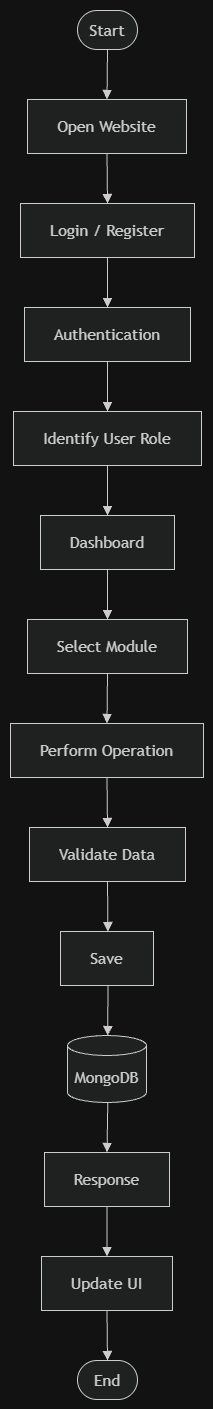

The diagram above was exported from draw.io. Its source (the exported page's mxGraphModel, read from the mxfile embedded in the PNG):
<mxGraphModel dx="1030" dy="562" grid="1" gridSize="10" guides="1" tooltips="1" connect="1" arrows="1" fold="1" page="1" pageScale="1" pageWidth="1169" pageHeight="827" math="0" shadow="0">
  <root>
    <mxCell id="0" />
    <mxCell id="1" parent="0" />
    <UserObject label="" mermaidData="{&#10;  &quot;data&quot;: &quot;flowchart TD\n  Start([Start]) --&gt; OpenWebsite[Open Website]\n  OpenWebsite --&gt; LoginRegister[Login / Register]\n  LoginRegister --&gt; Authentication[Authentication]\n  Authentication --&gt; IdentifyRole[Identify User Role]\n  IdentifyRole --&gt; Dashboard[Dashboard]\n  Dashboard --&gt; SelectModule[Select Module]\n  SelectModule --&gt; PerformOperation[Perform Operation]\n  PerformOperation --&gt; ValidateData[Validate Data]\n  ValidateData --&gt; Save[Save]\n  Save --&gt; MongoDB[(MongoDB)]\n  MongoDB --&gt; Response[Response]\n  Response --&gt; UpdateUI[Update UI]\n  UpdateUI --&gt; End([End])&quot;,&#10;  &quot;config&quot;: null&#10;}" id="WpTP8qN-UsDTkhlkIOvN-1">
      <mxCell connectable="0" parent="1" style="group;transparentBounds=1;editIcon=1;lockedGroup=0;groupPadding=10;" vertex="1">
        <mxGeometry as="geometry" />
      </mxCell>
    </UserObject>
    <UserObject label="Start" mermaidId="n:Start" mermaidBaseStyle="html=1;rounded=1;whiteSpace=wrap;arcSize=50;strokeWidth=1;fillColor=light-dark(#ECECFF,#1f2020);strokeColor=light-dark(#9370DB,#cccccc);fontColor=light-dark(#333333,#cccccc);fontFamily=Trebuchet MS,Verdana,Arial,sans-serif;fontSize=16;" mermaidBaseValue="Start" id="WpTP8qN-UsDTkhlkIOvN-2">
      <mxCell parent="WpTP8qN-UsDTkhlkIOvN-1" style="html=1;rounded=1;whiteSpace=wrap;arcSize=50;strokeWidth=1;fillColor=light-dark(#ECECFF,#1f2020);strokeColor=light-dark(#9370DB,#cccccc);fontColor=light-dark(#333333,#cccccc);fontFamily=Trebuchet MS,Verdana,Arial,sans-serif;fontSize=16;" vertex="1">
        <mxGeometry height="39" width="60" x="97" y="30" as="geometry" />
      </mxCell>
    </UserObject>
    <UserObject label="Open Website" mermaidId="n:OpenWebsite" mermaidBaseStyle="html=1;whiteSpace=wrap;strokeWidth=1;fillColor=light-dark(#ECECFF,#1f2020);strokeColor=light-dark(#9370DB,#cccccc);fontColor=light-dark(#333333,#cccccc);fontFamily=Trebuchet MS,Verdana,Arial,sans-serif;fontSize=16;" mermaidBaseValue="Open Website" id="WpTP8qN-UsDTkhlkIOvN-3">
      <mxCell parent="WpTP8qN-UsDTkhlkIOvN-1" style="html=1;whiteSpace=wrap;strokeWidth=1;fillColor=light-dark(#ECECFF,#1f2020);strokeColor=light-dark(#9370DB,#cccccc);fontColor=light-dark(#333333,#cccccc);fontFamily=Trebuchet MS,Verdana,Arial,sans-serif;fontSize=16;" vertex="1">
        <mxGeometry height="54" width="159" x="47" y="119" as="geometry" />
      </mxCell>
    </UserObject>
    <UserObject label="Login / Register" mermaidId="n:LoginRegister" mermaidBaseStyle="html=1;whiteSpace=wrap;strokeWidth=1;fillColor=light-dark(#ECECFF,#1f2020);strokeColor=light-dark(#9370DB,#cccccc);fontColor=light-dark(#333333,#cccccc);fontFamily=Trebuchet MS,Verdana,Arial,sans-serif;fontSize=16;" mermaidBaseValue="Login / Register" id="WpTP8qN-UsDTkhlkIOvN-4">
      <mxCell parent="WpTP8qN-UsDTkhlkIOvN-1" style="html=1;whiteSpace=wrap;strokeWidth=1;fillColor=light-dark(#ECECFF,#1f2020);strokeColor=light-dark(#9370DB,#cccccc);fontColor=light-dark(#333333,#cccccc);fontFamily=Trebuchet MS,Verdana,Arial,sans-serif;fontSize=16;" vertex="1">
        <mxGeometry height="54" width="174" x="40" y="223" as="geometry" />
      </mxCell>
    </UserObject>
    <UserObject label="Authentication" mermaidId="n:Authentication" mermaidBaseStyle="html=1;whiteSpace=wrap;strokeWidth=1;fillColor=light-dark(#ECECFF,#1f2020);strokeColor=light-dark(#9370DB,#cccccc);fontColor=light-dark(#333333,#cccccc);fontFamily=Trebuchet MS,Verdana,Arial,sans-serif;fontSize=16;" mermaidBaseValue="Authentication" id="WpTP8qN-UsDTkhlkIOvN-5">
      <mxCell parent="WpTP8qN-UsDTkhlkIOvN-1" style="html=1;whiteSpace=wrap;strokeWidth=1;fillColor=light-dark(#ECECFF,#1f2020);strokeColor=light-dark(#9370DB,#cccccc);fontColor=light-dark(#333333,#cccccc);fontFamily=Trebuchet MS,Verdana,Arial,sans-serif;fontSize=16;" vertex="1">
        <mxGeometry height="54" width="166" x="44" y="327" as="geometry" />
      </mxCell>
    </UserObject>
    <UserObject label="Identify User Role" mermaidId="n:IdentifyRole" mermaidBaseStyle="html=1;whiteSpace=wrap;strokeWidth=1;fillColor=light-dark(#ECECFF,#1f2020);strokeColor=light-dark(#9370DB,#cccccc);fontColor=light-dark(#333333,#cccccc);fontFamily=Trebuchet MS,Verdana,Arial,sans-serif;fontSize=16;" mermaidBaseValue="Identify User Role" id="WpTP8qN-UsDTkhlkIOvN-6">
      <mxCell parent="WpTP8qN-UsDTkhlkIOvN-1" style="html=1;whiteSpace=wrap;strokeWidth=1;fillColor=light-dark(#ECECFF,#1f2020);strokeColor=light-dark(#9370DB,#cccccc);fontColor=light-dark(#333333,#cccccc);fontFamily=Trebuchet MS,Verdana,Arial,sans-serif;fontSize=16;" vertex="1">
        <mxGeometry height="54" width="188" x="33" y="431" as="geometry" />
      </mxCell>
    </UserObject>
    <UserObject label="Dashboard" mermaidId="n:Dashboard" mermaidBaseStyle="html=1;whiteSpace=wrap;strokeWidth=1;fillColor=light-dark(#ECECFF,#1f2020);strokeColor=light-dark(#9370DB,#cccccc);fontColor=light-dark(#333333,#cccccc);fontFamily=Trebuchet MS,Verdana,Arial,sans-serif;fontSize=16;" mermaidBaseValue="Dashboard" id="WpTP8qN-UsDTkhlkIOvN-7">
      <mxCell parent="WpTP8qN-UsDTkhlkIOvN-1" style="html=1;whiteSpace=wrap;strokeWidth=1;fillColor=light-dark(#ECECFF,#1f2020);strokeColor=light-dark(#9370DB,#cccccc);fontColor=light-dark(#333333,#cccccc);fontFamily=Trebuchet MS,Verdana,Arial,sans-serif;fontSize=16;" vertex="1">
        <mxGeometry height="54" width="134" x="60" y="535" as="geometry" />
      </mxCell>
    </UserObject>
    <UserObject label="Select Module" mermaidId="n:SelectModule" mermaidBaseStyle="html=1;whiteSpace=wrap;strokeWidth=1;fillColor=light-dark(#ECECFF,#1f2020);strokeColor=light-dark(#9370DB,#cccccc);fontColor=light-dark(#333333,#cccccc);fontFamily=Trebuchet MS,Verdana,Arial,sans-serif;fontSize=16;" mermaidBaseValue="Select Module" id="WpTP8qN-UsDTkhlkIOvN-8">
      <mxCell parent="WpTP8qN-UsDTkhlkIOvN-1" style="html=1;whiteSpace=wrap;strokeWidth=1;fillColor=light-dark(#ECECFF,#1f2020);strokeColor=light-dark(#9370DB,#cccccc);fontColor=light-dark(#333333,#cccccc);fontFamily=Trebuchet MS,Verdana,Arial,sans-serif;fontSize=16;" vertex="1">
        <mxGeometry height="54" width="160" x="47" y="639" as="geometry" />
      </mxCell>
    </UserObject>
    <UserObject label="Perform Operation" mermaidId="n:PerformOperation" mermaidBaseStyle="html=1;whiteSpace=wrap;strokeWidth=1;fillColor=light-dark(#ECECFF,#1f2020);strokeColor=light-dark(#9370DB,#cccccc);fontColor=light-dark(#333333,#cccccc);fontFamily=Trebuchet MS,Verdana,Arial,sans-serif;fontSize=16;" mermaidBaseValue="Perform Operation" id="WpTP8qN-UsDTkhlkIOvN-9">
      <mxCell parent="WpTP8qN-UsDTkhlkIOvN-1" style="html=1;whiteSpace=wrap;strokeWidth=1;fillColor=light-dark(#ECECFF,#1f2020);strokeColor=light-dark(#9370DB,#cccccc);fontColor=light-dark(#333333,#cccccc);fontFamily=Trebuchet MS,Verdana,Arial,sans-serif;fontSize=16;" vertex="1">
        <mxGeometry height="54" width="193" x="30" y="743" as="geometry" />
      </mxCell>
    </UserObject>
    <UserObject label="Validate Data" mermaidId="n:ValidateData" mermaidBaseStyle="html=1;whiteSpace=wrap;strokeWidth=1;fillColor=light-dark(#ECECFF,#1f2020);strokeColor=light-dark(#9370DB,#cccccc);fontColor=light-dark(#333333,#cccccc);fontFamily=Trebuchet MS,Verdana,Arial,sans-serif;fontSize=16;" mermaidBaseValue="Validate Data" id="WpTP8qN-UsDTkhlkIOvN-10">
      <mxCell parent="WpTP8qN-UsDTkhlkIOvN-1" style="html=1;whiteSpace=wrap;strokeWidth=1;fillColor=light-dark(#ECECFF,#1f2020);strokeColor=light-dark(#9370DB,#cccccc);fontColor=light-dark(#333333,#cccccc);fontFamily=Trebuchet MS,Verdana,Arial,sans-serif;fontSize=16;" vertex="1">
        <mxGeometry height="54" width="156" x="49" y="847" as="geometry" />
      </mxCell>
    </UserObject>
    <UserObject label="Save" mermaidId="n:Save" mermaidBaseStyle="html=1;whiteSpace=wrap;strokeWidth=1;fillColor=light-dark(#ECECFF,#1f2020);strokeColor=light-dark(#9370DB,#cccccc);fontColor=light-dark(#333333,#cccccc);fontFamily=Trebuchet MS,Verdana,Arial,sans-serif;fontSize=16;" mermaidBaseValue="Save" id="WpTP8qN-UsDTkhlkIOvN-11">
      <mxCell parent="WpTP8qN-UsDTkhlkIOvN-1" style="html=1;whiteSpace=wrap;strokeWidth=1;fillColor=light-dark(#ECECFF,#1f2020);strokeColor=light-dark(#9370DB,#cccccc);fontColor=light-dark(#333333,#cccccc);fontFamily=Trebuchet MS,Verdana,Arial,sans-serif;fontSize=16;" vertex="1">
        <mxGeometry height="54" width="93" x="80" y="951" as="geometry" />
      </mxCell>
    </UserObject>
    <UserObject label="MongoDB" mermaidId="n:MongoDB" mermaidBaseStyle="html=1;shape=cylinder3;boundedLbl=1;backgroundOutline=1;size=10;strokeWidth=1;whiteSpace=wrap;fillColor=light-dark(#ECECFF,#1f2020);strokeColor=light-dark(#9370DB,#cccccc);fontColor=light-dark(#333333,#cccccc);fontFamily=Trebuchet MS,Verdana,Arial,sans-serif;fontSize=16;" mermaidBaseValue="MongoDB" id="WpTP8qN-UsDTkhlkIOvN-12">
      <mxCell parent="WpTP8qN-UsDTkhlkIOvN-1" style="html=1;shape=cylinder3;boundedLbl=1;backgroundOutline=1;size=10;strokeWidth=1;whiteSpace=wrap;fillColor=light-dark(#ECECFF,#1f2020);strokeColor=light-dark(#9370DB,#cccccc);fontColor=light-dark(#333333,#cccccc);fontFamily=Trebuchet MS,Verdana,Arial,sans-serif;fontSize=16;" vertex="1">
        <mxGeometry height="67" width="79" x="87" y="1055" as="geometry" />
      </mxCell>
    </UserObject>
    <UserObject label="Response" mermaidId="n:Response" mermaidBaseStyle="html=1;whiteSpace=wrap;strokeWidth=1;fillColor=light-dark(#ECECFF,#1f2020);strokeColor=light-dark(#9370DB,#cccccc);fontColor=light-dark(#333333,#cccccc);fontFamily=Trebuchet MS,Verdana,Arial,sans-serif;fontSize=16;" mermaidBaseValue="Response" id="WpTP8qN-UsDTkhlkIOvN-13">
      <mxCell parent="WpTP8qN-UsDTkhlkIOvN-1" style="html=1;whiteSpace=wrap;strokeWidth=1;fillColor=light-dark(#ECECFF,#1f2020);strokeColor=light-dark(#9370DB,#cccccc);fontColor=light-dark(#333333,#cccccc);fontFamily=Trebuchet MS,Verdana,Arial,sans-serif;fontSize=16;" vertex="1">
        <mxGeometry height="54" width="125" x="64" y="1172" as="geometry" />
      </mxCell>
    </UserObject>
    <UserObject label="Update UI" mermaidId="n:UpdateUI" mermaidBaseStyle="html=1;whiteSpace=wrap;strokeWidth=1;fillColor=light-dark(#ECECFF,#1f2020);strokeColor=light-dark(#9370DB,#cccccc);fontColor=light-dark(#333333,#cccccc);fontFamily=Trebuchet MS,Verdana,Arial,sans-serif;fontSize=16;" mermaidBaseValue="Update UI" id="WpTP8qN-UsDTkhlkIOvN-14">
      <mxCell parent="WpTP8qN-UsDTkhlkIOvN-1" style="html=1;whiteSpace=wrap;strokeWidth=1;fillColor=light-dark(#ECECFF,#1f2020);strokeColor=light-dark(#9370DB,#cccccc);fontColor=light-dark(#333333,#cccccc);fontFamily=Trebuchet MS,Verdana,Arial,sans-serif;fontSize=16;" vertex="1">
        <mxGeometry height="54" width="131" x="61" y="1276" as="geometry" />
      </mxCell>
    </UserObject>
    <UserObject label="End" mermaidId="n:End" mermaidBaseStyle="html=1;rounded=1;whiteSpace=wrap;arcSize=50;strokeWidth=1;fillColor=light-dark(#ECECFF,#1f2020);strokeColor=light-dark(#9370DB,#cccccc);fontColor=light-dark(#333333,#cccccc);fontFamily=Trebuchet MS,Verdana,Arial,sans-serif;fontSize=16;" mermaidBaseValue="End" id="WpTP8qN-UsDTkhlkIOvN-15">
      <mxCell parent="WpTP8qN-UsDTkhlkIOvN-1" style="html=1;rounded=1;whiteSpace=wrap;arcSize=50;strokeWidth=1;fillColor=light-dark(#ECECFF,#1f2020);strokeColor=light-dark(#9370DB,#cccccc);fontColor=light-dark(#333333,#cccccc);fontFamily=Trebuchet MS,Verdana,Arial,sans-serif;fontSize=16;" vertex="1">
        <mxGeometry height="39" width="60" x="97" y="1380" as="geometry" />
      </mxCell>
    </UserObject>
    <UserObject label="" mermaidId="e:Start-&gt;OpenWebsite#0" mermaidBaseStyle="curved=1;startArrow=none;endArrow=block;endSize=7;strokeColor=light-dark(#333333,#cccccc);exitX=0.5;exitY=1;entryX=0.5;entryY=0;" mermaidBaseValue="" id="WpTP8qN-UsDTkhlkIOvN-16">
      <mxCell edge="1" parent="WpTP8qN-UsDTkhlkIOvN-1" source="WpTP8qN-UsDTkhlkIOvN-2" style="curved=1;startArrow=none;endArrow=block;endSize=7;strokeColor=light-dark(#333333,#cccccc);exitX=0.5;exitY=1;entryX=0.5;entryY=0;rounded=0;" target="WpTP8qN-UsDTkhlkIOvN-3">
        <mxGeometry relative="1" as="geometry">
          <Array as="points" />
        </mxGeometry>
      </mxCell>
    </UserObject>
    <UserObject label="" mermaidId="e:OpenWebsite-&gt;LoginRegister#0" mermaidBaseStyle="curved=1;startArrow=none;endArrow=block;endSize=7;strokeColor=light-dark(#333333,#cccccc);exitX=0.5;exitY=1;entryX=0.5;entryY=0;" mermaidBaseValue="" id="WpTP8qN-UsDTkhlkIOvN-17">
      <mxCell edge="1" parent="WpTP8qN-UsDTkhlkIOvN-1" source="WpTP8qN-UsDTkhlkIOvN-3" style="curved=1;startArrow=none;endArrow=block;endSize=7;strokeColor=light-dark(#333333,#cccccc);exitX=0.5;exitY=1;entryX=0.5;entryY=0;rounded=0;" target="WpTP8qN-UsDTkhlkIOvN-4">
        <mxGeometry relative="1" as="geometry">
          <Array as="points" />
        </mxGeometry>
      </mxCell>
    </UserObject>
    <UserObject label="" mermaidId="e:LoginRegister-&gt;Authentication#0" mermaidBaseStyle="curved=1;startArrow=none;endArrow=block;endSize=7;strokeColor=light-dark(#333333,#cccccc);exitX=0.5;exitY=1;entryX=0.5;entryY=0;" mermaidBaseValue="" id="WpTP8qN-UsDTkhlkIOvN-18">
      <mxCell edge="1" parent="WpTP8qN-UsDTkhlkIOvN-1" source="WpTP8qN-UsDTkhlkIOvN-4" style="curved=1;startArrow=none;endArrow=block;endSize=7;strokeColor=light-dark(#333333,#cccccc);exitX=0.5;exitY=1;entryX=0.5;entryY=0;rounded=0;" target="WpTP8qN-UsDTkhlkIOvN-5">
        <mxGeometry relative="1" as="geometry">
          <Array as="points" />
        </mxGeometry>
      </mxCell>
    </UserObject>
    <UserObject label="" mermaidId="e:Authentication-&gt;IdentifyRole#0" mermaidBaseStyle="curved=1;startArrow=none;endArrow=block;endSize=7;strokeColor=light-dark(#333333,#cccccc);exitX=0.5;exitY=1;entryX=0.5;entryY=0;" mermaidBaseValue="" id="WpTP8qN-UsDTkhlkIOvN-19">
      <mxCell edge="1" parent="WpTP8qN-UsDTkhlkIOvN-1" source="WpTP8qN-UsDTkhlkIOvN-5" style="curved=1;startArrow=none;endArrow=block;endSize=7;strokeColor=light-dark(#333333,#cccccc);exitX=0.5;exitY=1;entryX=0.5;entryY=0;rounded=0;" target="WpTP8qN-UsDTkhlkIOvN-6">
        <mxGeometry relative="1" as="geometry">
          <Array as="points" />
        </mxGeometry>
      </mxCell>
    </UserObject>
    <UserObject label="" mermaidId="e:IdentifyRole-&gt;Dashboard#0" mermaidBaseStyle="curved=1;startArrow=none;endArrow=block;endSize=7;strokeColor=light-dark(#333333,#cccccc);exitX=0.5;exitY=1;entryX=0.5;entryY=0;" mermaidBaseValue="" id="WpTP8qN-UsDTkhlkIOvN-20">
      <mxCell edge="1" parent="WpTP8qN-UsDTkhlkIOvN-1" source="WpTP8qN-UsDTkhlkIOvN-6" style="curved=1;startArrow=none;endArrow=block;endSize=7;strokeColor=light-dark(#333333,#cccccc);exitX=0.5;exitY=1;entryX=0.5;entryY=0;rounded=0;" target="WpTP8qN-UsDTkhlkIOvN-7">
        <mxGeometry relative="1" as="geometry">
          <Array as="points" />
        </mxGeometry>
      </mxCell>
    </UserObject>
    <UserObject label="" mermaidId="e:Dashboard-&gt;SelectModule#0" mermaidBaseStyle="curved=1;startArrow=none;endArrow=block;endSize=7;strokeColor=light-dark(#333333,#cccccc);exitX=0.5;exitY=1;entryX=0.5;entryY=0;" mermaidBaseValue="" id="WpTP8qN-UsDTkhlkIOvN-21">
      <mxCell edge="1" parent="WpTP8qN-UsDTkhlkIOvN-1" source="WpTP8qN-UsDTkhlkIOvN-7" style="curved=1;startArrow=none;endArrow=block;endSize=7;strokeColor=light-dark(#333333,#cccccc);exitX=0.5;exitY=1;entryX=0.5;entryY=0;rounded=0;" target="WpTP8qN-UsDTkhlkIOvN-8">
        <mxGeometry relative="1" as="geometry">
          <Array as="points" />
        </mxGeometry>
      </mxCell>
    </UserObject>
    <UserObject label="" mermaidId="e:SelectModule-&gt;PerformOperation#0" mermaidBaseStyle="curved=1;startArrow=none;endArrow=block;endSize=7;strokeColor=light-dark(#333333,#cccccc);exitX=0.5;exitY=1;entryX=0.5;entryY=0;" mermaidBaseValue="" id="WpTP8qN-UsDTkhlkIOvN-22">
      <mxCell edge="1" parent="WpTP8qN-UsDTkhlkIOvN-1" source="WpTP8qN-UsDTkhlkIOvN-8" style="curved=1;startArrow=none;endArrow=block;endSize=7;strokeColor=light-dark(#333333,#cccccc);exitX=0.5;exitY=1;entryX=0.5;entryY=0;rounded=0;" target="WpTP8qN-UsDTkhlkIOvN-9">
        <mxGeometry relative="1" as="geometry">
          <Array as="points" />
        </mxGeometry>
      </mxCell>
    </UserObject>
    <UserObject label="" mermaidId="e:PerformOperation-&gt;ValidateData#0" mermaidBaseStyle="curved=1;startArrow=none;endArrow=block;endSize=7;strokeColor=light-dark(#333333,#cccccc);exitX=0.5;exitY=1;entryX=0.5;entryY=0;" mermaidBaseValue="" id="WpTP8qN-UsDTkhlkIOvN-23">
      <mxCell edge="1" parent="WpTP8qN-UsDTkhlkIOvN-1" source="WpTP8qN-UsDTkhlkIOvN-9" style="curved=1;startArrow=none;endArrow=block;endSize=7;strokeColor=light-dark(#333333,#cccccc);exitX=0.5;exitY=1;entryX=0.5;entryY=0;rounded=0;" target="WpTP8qN-UsDTkhlkIOvN-10">
        <mxGeometry relative="1" as="geometry">
          <Array as="points" />
        </mxGeometry>
      </mxCell>
    </UserObject>
    <UserObject label="" mermaidId="e:ValidateData-&gt;Save#0" mermaidBaseStyle="curved=1;startArrow=none;endArrow=block;endSize=7;strokeColor=light-dark(#333333,#cccccc);exitX=0.5;exitY=1;entryX=0.51;entryY=0;" mermaidBaseValue="" id="WpTP8qN-UsDTkhlkIOvN-24">
      <mxCell edge="1" parent="WpTP8qN-UsDTkhlkIOvN-1" source="WpTP8qN-UsDTkhlkIOvN-10" style="curved=1;startArrow=none;endArrow=block;endSize=7;strokeColor=light-dark(#333333,#cccccc);exitX=0.5;exitY=1;entryX=0.51;entryY=0;rounded=0;" target="WpTP8qN-UsDTkhlkIOvN-11">
        <mxGeometry relative="1" as="geometry">
          <Array as="points" />
        </mxGeometry>
      </mxCell>
    </UserObject>
    <UserObject label="" mermaidId="e:Save-&gt;MongoDB#0" mermaidBaseStyle="curved=1;startArrow=none;endArrow=block;endSize=7;strokeColor=light-dark(#333333,#cccccc);exitX=0.51;exitY=1;entryX=0.51;entryY=0;" mermaidBaseValue="" id="WpTP8qN-UsDTkhlkIOvN-25">
      <mxCell edge="1" parent="WpTP8qN-UsDTkhlkIOvN-1" source="WpTP8qN-UsDTkhlkIOvN-11" style="curved=1;startArrow=none;endArrow=block;endSize=7;strokeColor=light-dark(#333333,#cccccc);exitX=0.51;exitY=1;entryX=0.51;entryY=0;rounded=0;" target="WpTP8qN-UsDTkhlkIOvN-12">
        <mxGeometry relative="1" as="geometry">
          <Array as="points" />
        </mxGeometry>
      </mxCell>
    </UserObject>
    <UserObject label="" mermaidId="e:MongoDB-&gt;Response#0" mermaidBaseStyle="curved=1;startArrow=none;endArrow=block;endSize=7;strokeColor=light-dark(#333333,#cccccc);exitX=0.51;exitY=1;entryX=0.5;entryY=0;" mermaidBaseValue="" id="WpTP8qN-UsDTkhlkIOvN-26">
      <mxCell edge="1" parent="WpTP8qN-UsDTkhlkIOvN-1" source="WpTP8qN-UsDTkhlkIOvN-12" style="curved=1;startArrow=none;endArrow=block;endSize=7;strokeColor=light-dark(#333333,#cccccc);exitX=0.51;exitY=1;entryX=0.5;entryY=0;rounded=0;" target="WpTP8qN-UsDTkhlkIOvN-13">
        <mxGeometry relative="1" as="geometry">
          <Array as="points" />
        </mxGeometry>
      </mxCell>
    </UserObject>
    <UserObject label="" mermaidId="e:Response-&gt;UpdateUI#0" mermaidBaseStyle="curved=1;startArrow=none;endArrow=block;endSize=7;strokeColor=light-dark(#333333,#cccccc);exitX=0.5;exitY=1;entryX=0.5;entryY=0;" mermaidBaseValue="" id="WpTP8qN-UsDTkhlkIOvN-27">
      <mxCell edge="1" parent="WpTP8qN-UsDTkhlkIOvN-1" source="WpTP8qN-UsDTkhlkIOvN-13" style="curved=1;startArrow=none;endArrow=block;endSize=7;strokeColor=light-dark(#333333,#cccccc);exitX=0.5;exitY=1;entryX=0.5;entryY=0;rounded=0;" target="WpTP8qN-UsDTkhlkIOvN-14">
        <mxGeometry relative="1" as="geometry">
          <Array as="points" />
        </mxGeometry>
      </mxCell>
    </UserObject>
    <UserObject label="" mermaidId="e:UpdateUI-&gt;End#0" mermaidBaseStyle="curved=1;startArrow=none;endArrow=block;endSize=7;strokeColor=light-dark(#333333,#cccccc);exitX=0.5;exitY=1;entryX=0.5;entryY=0;" mermaidBaseValue="" id="WpTP8qN-UsDTkhlkIOvN-28">
      <mxCell edge="1" parent="WpTP8qN-UsDTkhlkIOvN-1" source="WpTP8qN-UsDTkhlkIOvN-14" style="curved=1;startArrow=none;endArrow=block;endSize=7;strokeColor=light-dark(#333333,#cccccc);exitX=0.5;exitY=1;entryX=0.5;entryY=0;rounded=0;" target="WpTP8qN-UsDTkhlkIOvN-15">
        <mxGeometry relative="1" as="geometry">
          <Array as="points" />
        </mxGeometry>
      </mxCell>
    </UserObject>
  </root>
</mxGraphModel>